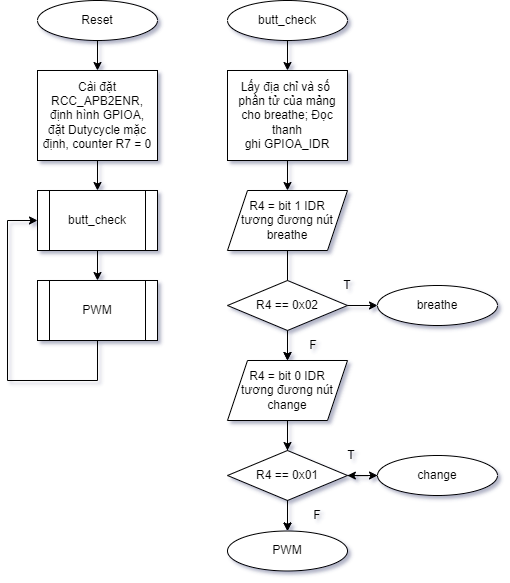

The diagram above was exported from draw.io. Its source (the exported page's mxGraphModel, read from the mxfile embedded in the PNG):
<mxGraphModel dx="1152" dy="696" grid="1" gridSize="10" guides="1" tooltips="1" connect="1" arrows="1" fold="1" page="1" pageScale="1" pageWidth="827" pageHeight="1169" math="0" shadow="0">
  <root>
    <mxCell id="WIyWlLk6GJQsqaUBKTNV-0" />
    <mxCell id="WIyWlLk6GJQsqaUBKTNV-1" parent="WIyWlLk6GJQsqaUBKTNV-0" />
    <mxCell id="WIyWlLk6GJQsqaUBKTNV-3" value="Reset" style="rounded=1;whiteSpace=wrap;html=1;fontSize=12;glass=0;strokeWidth=1;shadow=0;shape=ellipse;perimeter=ellipsePerimeter;" parent="WIyWlLk6GJQsqaUBKTNV-1" vertex="1">
      <mxGeometry x="60" y="100" width="120" height="40" as="geometry" />
    </mxCell>
    <mxCell id="As6ZF7eunWHU1R6zSP6g-0" value="Cài đặt RCC_APB2ENR, định hình GPIOA,&lt;br&gt;đặt Dutycycle mặc định, counter R7 = 0" style="rounded=0;whiteSpace=wrap;html=1;" vertex="1" parent="WIyWlLk6GJQsqaUBKTNV-1">
      <mxGeometry x="60" y="170" width="120" height="90" as="geometry" />
    </mxCell>
    <mxCell id="As6ZF7eunWHU1R6zSP6g-1" value="butt_check" style="shape=process;whiteSpace=wrap;html=1;backgroundOutline=1;" vertex="1" parent="WIyWlLk6GJQsqaUBKTNV-1">
      <mxGeometry x="60" y="290" width="120" height="60" as="geometry" />
    </mxCell>
    <mxCell id="As6ZF7eunWHU1R6zSP6g-2" value="PWM" style="shape=process;whiteSpace=wrap;html=1;backgroundOutline=1;" vertex="1" parent="WIyWlLk6GJQsqaUBKTNV-1">
      <mxGeometry x="60" y="380" width="120" height="60" as="geometry" />
    </mxCell>
    <mxCell id="As6ZF7eunWHU1R6zSP6g-3" value="" style="endArrow=classic;html=1;rounded=0;exitX=0.5;exitY=1;exitDx=0;exitDy=0;entryX=0.5;entryY=0;entryDx=0;entryDy=0;" edge="1" parent="WIyWlLk6GJQsqaUBKTNV-1" source="WIyWlLk6GJQsqaUBKTNV-3" target="As6ZF7eunWHU1R6zSP6g-0">
      <mxGeometry width="50" height="50" relative="1" as="geometry">
        <mxPoint x="290" y="420" as="sourcePoint" />
        <mxPoint x="340" y="370" as="targetPoint" />
      </mxGeometry>
    </mxCell>
    <mxCell id="As6ZF7eunWHU1R6zSP6g-4" value="" style="endArrow=classic;html=1;rounded=0;exitX=0.5;exitY=1;exitDx=0;exitDy=0;entryX=0.5;entryY=0;entryDx=0;entryDy=0;" edge="1" parent="WIyWlLk6GJQsqaUBKTNV-1" source="As6ZF7eunWHU1R6zSP6g-0" target="As6ZF7eunWHU1R6zSP6g-1">
      <mxGeometry width="50" height="50" relative="1" as="geometry">
        <mxPoint x="290" y="420" as="sourcePoint" />
        <mxPoint x="340" y="370" as="targetPoint" />
      </mxGeometry>
    </mxCell>
    <mxCell id="As6ZF7eunWHU1R6zSP6g-5" value="" style="endArrow=classic;html=1;rounded=0;exitX=0.5;exitY=1;exitDx=0;exitDy=0;entryX=0.5;entryY=0;entryDx=0;entryDy=0;" edge="1" parent="WIyWlLk6GJQsqaUBKTNV-1" source="As6ZF7eunWHU1R6zSP6g-1" target="As6ZF7eunWHU1R6zSP6g-2">
      <mxGeometry width="50" height="50" relative="1" as="geometry">
        <mxPoint x="290" y="420" as="sourcePoint" />
        <mxPoint x="340" y="370" as="targetPoint" />
      </mxGeometry>
    </mxCell>
    <mxCell id="As6ZF7eunWHU1R6zSP6g-6" value="" style="endArrow=classic;html=1;rounded=0;exitX=0.5;exitY=1;exitDx=0;exitDy=0;entryX=0;entryY=0.5;entryDx=0;entryDy=0;" edge="1" parent="WIyWlLk6GJQsqaUBKTNV-1" source="As6ZF7eunWHU1R6zSP6g-2" target="As6ZF7eunWHU1R6zSP6g-1">
      <mxGeometry width="50" height="50" relative="1" as="geometry">
        <mxPoint x="290" y="420" as="sourcePoint" />
        <mxPoint x="340" y="370" as="targetPoint" />
        <Array as="points">
          <mxPoint x="120" y="480" />
          <mxPoint x="30" y="480" />
          <mxPoint x="30" y="320" />
        </Array>
      </mxGeometry>
    </mxCell>
    <mxCell id="As6ZF7eunWHU1R6zSP6g-7" value="butt_check" style="rounded=1;whiteSpace=wrap;html=1;fontSize=12;glass=0;strokeWidth=1;shadow=0;shape=ellipse;perimeter=ellipsePerimeter;" vertex="1" parent="WIyWlLk6GJQsqaUBKTNV-1">
      <mxGeometry x="250" y="100" width="120" height="40" as="geometry" />
    </mxCell>
    <mxCell id="As6ZF7eunWHU1R6zSP6g-35" value="" style="edgeStyle=orthogonalEdgeStyle;rounded=0;orthogonalLoop=1;jettySize=auto;html=1;" edge="1" parent="WIyWlLk6GJQsqaUBKTNV-1" source="As6ZF7eunWHU1R6zSP6g-8" target="As6ZF7eunWHU1R6zSP6g-9">
      <mxGeometry relative="1" as="geometry" />
    </mxCell>
    <mxCell id="As6ZF7eunWHU1R6zSP6g-8" value="Lấy địa chỉ và số&amp;nbsp;&lt;br&gt;phần tử của mảng cho breathe; Đọc thanh ghi&amp;nbsp;GPIOA_IDR" style="rounded=0;whiteSpace=wrap;html=1;" vertex="1" parent="WIyWlLk6GJQsqaUBKTNV-1">
      <mxGeometry x="250" y="170" width="120" height="90" as="geometry" />
    </mxCell>
    <mxCell id="As6ZF7eunWHU1R6zSP6g-34" value="" style="edgeStyle=orthogonalEdgeStyle;rounded=0;orthogonalLoop=1;jettySize=auto;html=1;" edge="1" parent="WIyWlLk6GJQsqaUBKTNV-1" source="As6ZF7eunWHU1R6zSP6g-9" target="As6ZF7eunWHU1R6zSP6g-13">
      <mxGeometry relative="1" as="geometry" />
    </mxCell>
    <mxCell id="As6ZF7eunWHU1R6zSP6g-9" value="R4 = bit 1 IDR&lt;br&gt;tương đương nút&lt;br&gt;breathe" style="shape=parallelogram;perimeter=parallelogramPerimeter;whiteSpace=wrap;html=1;fixedSize=1;" vertex="1" parent="WIyWlLk6GJQsqaUBKTNV-1">
      <mxGeometry x="250" y="290" width="120" height="60" as="geometry" />
    </mxCell>
    <mxCell id="As6ZF7eunWHU1R6zSP6g-32" value="" style="edgeStyle=orthogonalEdgeStyle;rounded=0;orthogonalLoop=1;jettySize=auto;html=1;" edge="1" parent="WIyWlLk6GJQsqaUBKTNV-1" source="As6ZF7eunWHU1R6zSP6g-10" target="As6ZF7eunWHU1R6zSP6g-13">
      <mxGeometry relative="1" as="geometry" />
    </mxCell>
    <mxCell id="As6ZF7eunWHU1R6zSP6g-10" value="R4 == 0x02" style="rhombus;whiteSpace=wrap;html=1;" vertex="1" parent="WIyWlLk6GJQsqaUBKTNV-1">
      <mxGeometry x="250" y="380" width="120" height="50" as="geometry" />
    </mxCell>
    <mxCell id="As6ZF7eunWHU1R6zSP6g-12" value="breathe" style="rounded=1;whiteSpace=wrap;html=1;fontSize=12;glass=0;strokeWidth=1;shadow=0;shape=ellipse;perimeter=ellipsePerimeter;" vertex="1" parent="WIyWlLk6GJQsqaUBKTNV-1">
      <mxGeometry x="400" y="385" width="120" height="40" as="geometry" />
    </mxCell>
    <mxCell id="As6ZF7eunWHU1R6zSP6g-30" value="" style="edgeStyle=orthogonalEdgeStyle;rounded=0;orthogonalLoop=1;jettySize=auto;html=1;" edge="1" parent="WIyWlLk6GJQsqaUBKTNV-1" source="As6ZF7eunWHU1R6zSP6g-13" target="As6ZF7eunWHU1R6zSP6g-16">
      <mxGeometry relative="1" as="geometry" />
    </mxCell>
    <mxCell id="As6ZF7eunWHU1R6zSP6g-13" value="R4 = bit 0 IDR&lt;br&gt;tương đương nút&lt;br&gt;change" style="shape=parallelogram;perimeter=parallelogramPerimeter;whiteSpace=wrap;html=1;fixedSize=1;" vertex="1" parent="WIyWlLk6GJQsqaUBKTNV-1">
      <mxGeometry x="250" y="460" width="120" height="60" as="geometry" />
    </mxCell>
    <mxCell id="As6ZF7eunWHU1R6zSP6g-14" value="R4 == 0x01" style="rhombus;whiteSpace=wrap;html=1;" vertex="1" parent="WIyWlLk6GJQsqaUBKTNV-1">
      <mxGeometry x="250" y="550" width="120" height="50" as="geometry" />
    </mxCell>
    <mxCell id="As6ZF7eunWHU1R6zSP6g-27" value="" style="edgeStyle=orthogonalEdgeStyle;rounded=0;orthogonalLoop=1;jettySize=auto;html=1;" edge="1" parent="WIyWlLk6GJQsqaUBKTNV-1" source="As6ZF7eunWHU1R6zSP6g-15" target="As6ZF7eunWHU1R6zSP6g-14">
      <mxGeometry relative="1" as="geometry" />
    </mxCell>
    <mxCell id="As6ZF7eunWHU1R6zSP6g-15" value="change" style="rounded=1;whiteSpace=wrap;html=1;fontSize=12;glass=0;strokeWidth=1;shadow=0;shape=ellipse;perimeter=ellipsePerimeter;" vertex="1" parent="WIyWlLk6GJQsqaUBKTNV-1">
      <mxGeometry x="400" y="555" width="120" height="40" as="geometry" />
    </mxCell>
    <mxCell id="As6ZF7eunWHU1R6zSP6g-16" value="PWM" style="rounded=1;whiteSpace=wrap;html=1;fontSize=12;glass=0;strokeWidth=1;shadow=0;shape=ellipse;perimeter=ellipsePerimeter;" vertex="1" parent="WIyWlLk6GJQsqaUBKTNV-1">
      <mxGeometry x="250" y="630.5" width="120" height="40" as="geometry" />
    </mxCell>
    <mxCell id="As6ZF7eunWHU1R6zSP6g-17" value="" style="endArrow=classic;html=1;rounded=0;exitX=0.5;exitY=1;exitDx=0;exitDy=0;entryX=0.5;entryY=0;entryDx=0;entryDy=0;" edge="1" parent="WIyWlLk6GJQsqaUBKTNV-1" source="As6ZF7eunWHU1R6zSP6g-7" target="As6ZF7eunWHU1R6zSP6g-8">
      <mxGeometry width="50" height="50" relative="1" as="geometry">
        <mxPoint x="390" y="330" as="sourcePoint" />
        <mxPoint x="440" y="280" as="targetPoint" />
      </mxGeometry>
    </mxCell>
    <mxCell id="As6ZF7eunWHU1R6zSP6g-21" value="" style="endArrow=classic;html=1;rounded=0;exitX=0.5;exitY=1;exitDx=0;exitDy=0;entryX=0.5;entryY=0;entryDx=0;entryDy=0;" edge="1" parent="WIyWlLk6GJQsqaUBKTNV-1" source="As6ZF7eunWHU1R6zSP6g-13" target="As6ZF7eunWHU1R6zSP6g-14">
      <mxGeometry width="50" height="50" relative="1" as="geometry">
        <mxPoint x="309.5" y="520" as="sourcePoint" />
        <mxPoint x="309.5" y="550" as="targetPoint" />
      </mxGeometry>
    </mxCell>
    <mxCell id="As6ZF7eunWHU1R6zSP6g-25" value="" style="endArrow=classic;html=1;rounded=0;exitX=1;exitY=0.5;exitDx=0;exitDy=0;entryX=0;entryY=0.5;entryDx=0;entryDy=0;" edge="1" parent="WIyWlLk6GJQsqaUBKTNV-1" source="As6ZF7eunWHU1R6zSP6g-10" target="As6ZF7eunWHU1R6zSP6g-12">
      <mxGeometry width="50" height="50" relative="1" as="geometry">
        <mxPoint x="390" y="450" as="sourcePoint" />
        <mxPoint x="440" y="400" as="targetPoint" />
      </mxGeometry>
    </mxCell>
    <mxCell id="As6ZF7eunWHU1R6zSP6g-26" value="" style="endArrow=classic;html=1;rounded=0;exitX=1;exitY=0.5;exitDx=0;exitDy=0;entryX=0;entryY=0.5;entryDx=0;entryDy=0;" edge="1" parent="WIyWlLk6GJQsqaUBKTNV-1" source="As6ZF7eunWHU1R6zSP6g-14" target="As6ZF7eunWHU1R6zSP6g-15">
      <mxGeometry width="50" height="50" relative="1" as="geometry">
        <mxPoint x="370" y="574.5" as="sourcePoint" />
        <mxPoint x="400" y="574.5" as="targetPoint" />
      </mxGeometry>
    </mxCell>
    <mxCell id="As6ZF7eunWHU1R6zSP6g-29" value="" style="endArrow=classic;html=1;rounded=0;exitX=0.5;exitY=1;exitDx=0;exitDy=0;entryX=0.5;entryY=0;entryDx=0;entryDy=0;" edge="1" parent="WIyWlLk6GJQsqaUBKTNV-1" source="As6ZF7eunWHU1R6zSP6g-14" target="As6ZF7eunWHU1R6zSP6g-16">
      <mxGeometry width="50" height="50" relative="1" as="geometry">
        <mxPoint x="309.5" y="600.5" as="sourcePoint" />
        <mxPoint x="310" y="630" as="targetPoint" />
      </mxGeometry>
    </mxCell>
    <mxCell id="As6ZF7eunWHU1R6zSP6g-37" value="T" style="text;html=1;strokeColor=none;fillColor=none;align=center;verticalAlign=middle;whiteSpace=wrap;rounded=0;" vertex="1" parent="WIyWlLk6GJQsqaUBKTNV-1">
      <mxGeometry x="340" y="370" width="60" height="30" as="geometry" />
    </mxCell>
    <mxCell id="As6ZF7eunWHU1R6zSP6g-38" value="F" style="text;html=1;strokeColor=none;fillColor=none;align=center;verticalAlign=middle;whiteSpace=wrap;rounded=0;" vertex="1" parent="WIyWlLk6GJQsqaUBKTNV-1">
      <mxGeometry x="306" y="430" width="60" height="30" as="geometry" />
    </mxCell>
    <mxCell id="As6ZF7eunWHU1R6zSP6g-41" value="T" style="text;html=1;strokeColor=none;fillColor=none;align=center;verticalAlign=middle;whiteSpace=wrap;rounded=0;" vertex="1" parent="WIyWlLk6GJQsqaUBKTNV-1">
      <mxGeometry x="344" y="540.5" width="60" height="30" as="geometry" />
    </mxCell>
    <mxCell id="As6ZF7eunWHU1R6zSP6g-42" value="F" style="text;html=1;strokeColor=none;fillColor=none;align=center;verticalAlign=middle;whiteSpace=wrap;rounded=0;" vertex="1" parent="WIyWlLk6GJQsqaUBKTNV-1">
      <mxGeometry x="310" y="600.5" width="60" height="30" as="geometry" />
    </mxCell>
  </root>
</mxGraphModel>